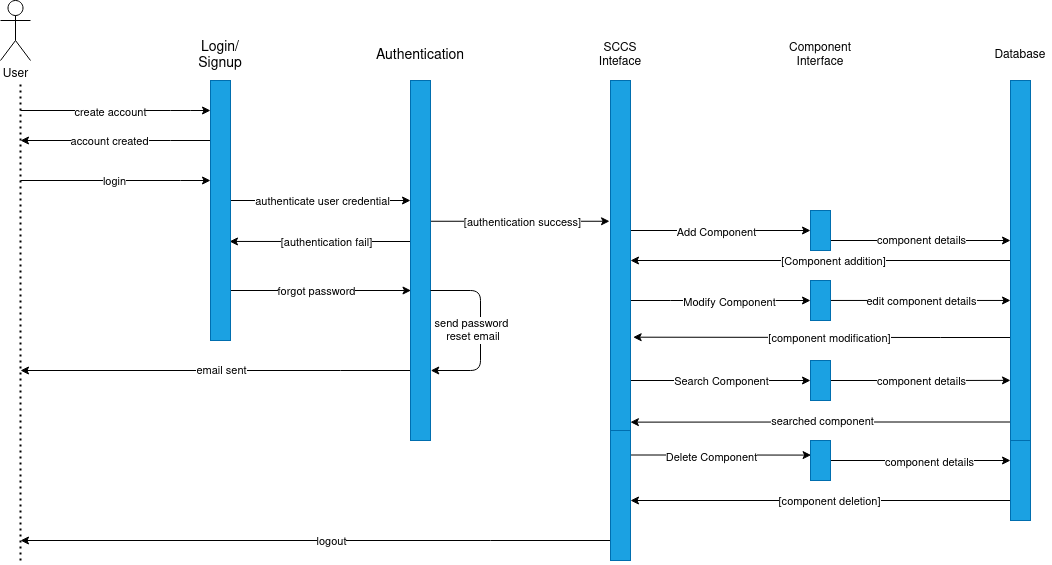

The diagram above was exported from draw.io. Its source (the exported page's mxGraphModel, read from the mxfile embedded in the PNG):
<mxGraphModel dx="2020" dy="1208" grid="1" gridSize="10" guides="1" tooltips="1" connect="1" arrows="1" fold="1" page="1" pageScale="1" pageWidth="850" pageHeight="1100" math="0" shadow="0">
  <root>
    <mxCell id="0" />
    <mxCell id="1" parent="0" />
    <mxCell id="2" value="" style="endArrow=none;dashed=1;html=1;strokeWidth=2;rounded=0;dashPattern=1 2;" edge="1" parent="1">
      <mxGeometry width="50" height="50" relative="1" as="geometry">
        <mxPoint x="200" y="600" as="sourcePoint" />
        <mxPoint x="200" y="120" as="targetPoint" />
      </mxGeometry>
    </mxCell>
    <mxCell id="3" value="" style="endArrow=none;dashed=1;html=1;strokeWidth=2;rounded=0;dashPattern=1 2;startArrow=none;" edge="1" source="13" parent="1">
      <mxGeometry width="50" height="50" relative="1" as="geometry">
        <mxPoint x="600" y="480" as="sourcePoint" />
        <mxPoint x="600" y="120" as="targetPoint" />
      </mxGeometry>
    </mxCell>
    <mxCell id="4" value="&lt;div style=&quot;font-size: 14px;&quot;&gt;&lt;font style=&quot;font-size: 14px;&quot;&gt;Login/&lt;/font&gt;&lt;/div&gt;&lt;div style=&quot;font-size: 14px;&quot;&gt;&lt;font style=&quot;font-size: 14px;&quot;&gt;Signup&lt;/font&gt;&lt;/div&gt;" style="text;html=1;strokeColor=none;fillColor=none;align=center;verticalAlign=middle;whiteSpace=wrap;rounded=0;" vertex="1" parent="1">
      <mxGeometry x="370" y="80" width="60" height="30" as="geometry" />
    </mxCell>
    <mxCell id="5" value="&lt;font style=&quot;font-size: 14px;&quot;&gt;Authentication&lt;/font&gt;" style="text;html=1;strokeColor=none;fillColor=none;align=center;verticalAlign=middle;whiteSpace=wrap;rounded=0;" vertex="1" parent="1">
      <mxGeometry x="570" y="80" width="60" height="30" as="geometry" />
    </mxCell>
    <mxCell id="6" value="" style="endArrow=none;dashed=1;html=1;strokeWidth=2;rounded=0;dashPattern=1 2;" edge="1" target="13" parent="1">
      <mxGeometry width="50" height="50" relative="1" as="geometry">
        <mxPoint x="600" y="480" as="sourcePoint" />
        <mxPoint x="600" y="120" as="targetPoint" />
      </mxGeometry>
    </mxCell>
    <mxCell id="7" style="edgeStyle=orthogonalEdgeStyle;rounded=0;orthogonalLoop=1;jettySize=auto;html=1;entryX=0.95;entryY=0.619;entryDx=0;entryDy=0;entryPerimeter=0;" edge="1" source="13" target="32" parent="1">
      <mxGeometry relative="1" as="geometry">
        <Array as="points">
          <mxPoint x="500" y="280" />
        </Array>
      </mxGeometry>
    </mxCell>
    <mxCell id="8" value="[authentication fail]" style="edgeLabel;html=1;align=center;verticalAlign=middle;resizable=0;points=[];" vertex="1" connectable="0" parent="7">
      <mxGeometry x="-0.0626" relative="1" as="geometry">
        <mxPoint as="offset" />
      </mxGeometry>
    </mxCell>
    <mxCell id="9" style="edgeStyle=orthogonalEdgeStyle;rounded=0;orthogonalLoop=1;jettySize=auto;html=1;entryX=-0.048;entryY=0.391;entryDx=0;entryDy=0;entryPerimeter=0;" edge="1" source="13" target="21" parent="1">
      <mxGeometry relative="1" as="geometry">
        <Array as="points">
          <mxPoint x="700" y="260" />
        </Array>
      </mxGeometry>
    </mxCell>
    <mxCell id="10" value="[authentication success]" style="edgeLabel;html=1;align=center;verticalAlign=middle;resizable=0;points=[];" vertex="1" connectable="0" parent="9">
      <mxGeometry x="-0.12" relative="1" as="geometry">
        <mxPoint x="11" as="offset" />
      </mxGeometry>
    </mxCell>
    <mxCell id="11" style="edgeStyle=orthogonalEdgeStyle;rounded=0;orthogonalLoop=1;jettySize=auto;html=1;" edge="1" source="13" parent="1">
      <mxGeometry relative="1" as="geometry">
        <mxPoint x="200" y="410" as="targetPoint" />
        <Array as="points">
          <mxPoint x="520" y="410" />
          <mxPoint x="520" y="410" />
        </Array>
      </mxGeometry>
    </mxCell>
    <mxCell id="12" value="email sent" style="edgeLabel;html=1;align=center;verticalAlign=middle;resizable=0;points=[];" vertex="1" connectable="0" parent="11">
      <mxGeometry x="-0.0769" y="-1" relative="1" as="geometry">
        <mxPoint x="-10" as="offset" />
      </mxGeometry>
    </mxCell>
    <mxCell id="13" value="" style="rounded=0;whiteSpace=wrap;html=1;fillColor=#1ba1e2;fontColor=#ffffff;strokeColor=#006EAF;" vertex="1" parent="1">
      <mxGeometry x="590" y="120" width="20" height="360" as="geometry" />
    </mxCell>
    <mxCell id="14" value="" style="endArrow=none;dashed=1;html=1;strokeWidth=2;rounded=0;dashPattern=1 2;" edge="1" target="21" parent="1">
      <mxGeometry width="50" height="50" relative="1" as="geometry">
        <mxPoint x="800" y="470" as="sourcePoint" />
        <mxPoint x="800" y="110" as="targetPoint" />
      </mxGeometry>
    </mxCell>
    <mxCell id="15" style="edgeStyle=orthogonalEdgeStyle;rounded=0;orthogonalLoop=1;jettySize=auto;html=1;" edge="1" source="21" parent="1">
      <mxGeometry relative="1" as="geometry">
        <mxPoint x="990" y="270" as="targetPoint" />
        <Array as="points">
          <mxPoint x="990" y="270" />
        </Array>
      </mxGeometry>
    </mxCell>
    <mxCell id="16" value="Add Component" style="edgeLabel;html=1;align=center;verticalAlign=middle;resizable=0;points=[];" vertex="1" connectable="0" parent="15">
      <mxGeometry x="-0.0667" y="-1" relative="1" as="geometry">
        <mxPoint as="offset" />
      </mxGeometry>
    </mxCell>
    <mxCell id="17" style="edgeStyle=orthogonalEdgeStyle;rounded=0;orthogonalLoop=1;jettySize=auto;html=1;entryX=0;entryY=0.5;entryDx=0;entryDy=0;" edge="1" source="21" target="50" parent="1">
      <mxGeometry relative="1" as="geometry">
        <Array as="points">
          <mxPoint x="850" y="340" />
          <mxPoint x="850" y="340" />
        </Array>
      </mxGeometry>
    </mxCell>
    <mxCell id="18" value="Modify Component" style="edgeLabel;html=1;align=center;verticalAlign=middle;resizable=0;points=[];" vertex="1" connectable="0" parent="17">
      <mxGeometry x="0.087" y="-1" relative="1" as="geometry">
        <mxPoint as="offset" />
      </mxGeometry>
    </mxCell>
    <mxCell id="19" style="edgeStyle=orthogonalEdgeStyle;rounded=0;orthogonalLoop=1;jettySize=auto;html=1;entryX=0;entryY=0.5;entryDx=0;entryDy=0;" edge="1" source="21" target="53" parent="1">
      <mxGeometry relative="1" as="geometry">
        <Array as="points">
          <mxPoint x="860" y="420" />
          <mxPoint x="860" y="420" />
        </Array>
      </mxGeometry>
    </mxCell>
    <mxCell id="20" value="Search Component" style="edgeLabel;html=1;align=center;verticalAlign=middle;resizable=0;points=[];" vertex="1" connectable="0" parent="19">
      <mxGeometry x="-0.1123" y="-1" relative="1" as="geometry">
        <mxPoint x="10" y="-1" as="offset" />
      </mxGeometry>
    </mxCell>
    <mxCell id="21" value="" style="rounded=0;whiteSpace=wrap;html=1;fillColor=#1ba1e2;fontColor=#ffffff;strokeColor=#006EAF;" vertex="1" parent="1">
      <mxGeometry x="790" y="120" width="20" height="360" as="geometry" />
    </mxCell>
    <mxCell id="22" style="edgeStyle=orthogonalEdgeStyle;rounded=1;orthogonalLoop=1;jettySize=auto;html=1;endArrow=none;endFill=0;startArrow=classic;startFill=1;" edge="1" source="32" parent="1">
      <mxGeometry relative="1" as="geometry">
        <mxPoint x="200" y="150" as="targetPoint" />
        <Array as="points">
          <mxPoint x="360" y="150" />
          <mxPoint x="360" y="150" />
        </Array>
      </mxGeometry>
    </mxCell>
    <mxCell id="23" value="create account" style="edgeLabel;html=1;align=center;verticalAlign=middle;resizable=0;points=[];" vertex="1" connectable="0" parent="22">
      <mxGeometry x="0.0947" y="1" relative="1" as="geometry">
        <mxPoint x="4" as="offset" />
      </mxGeometry>
    </mxCell>
    <mxCell id="24" style="edgeStyle=orthogonalEdgeStyle;rounded=0;orthogonalLoop=1;jettySize=auto;html=1;" edge="1" source="32" parent="1">
      <mxGeometry relative="1" as="geometry">
        <mxPoint x="199.9999999999999" y="180" as="targetPoint" />
        <Array as="points">
          <mxPoint x="350" y="180" />
          <mxPoint x="350" y="180" />
        </Array>
      </mxGeometry>
    </mxCell>
    <mxCell id="25" value="account created" style="edgeLabel;html=1;align=center;verticalAlign=middle;resizable=0;points=[];" vertex="1" connectable="0" parent="24">
      <mxGeometry x="0.0795" relative="1" as="geometry">
        <mxPoint as="offset" />
      </mxGeometry>
    </mxCell>
    <mxCell id="26" style="edgeStyle=orthogonalEdgeStyle;rounded=0;orthogonalLoop=1;jettySize=auto;html=1;startArrow=classic;startFill=1;endArrow=none;endFill=0;" edge="1" source="32" parent="1">
      <mxGeometry relative="1" as="geometry">
        <mxPoint x="199.9999999999999" y="220" as="targetPoint" />
        <Array as="points">
          <mxPoint x="360" y="220" />
          <mxPoint x="360" y="220" />
        </Array>
      </mxGeometry>
    </mxCell>
    <mxCell id="27" value="login" style="edgeLabel;html=1;align=center;verticalAlign=middle;resizable=0;points=[];" vertex="1" connectable="0" parent="26">
      <mxGeometry x="0.0368" relative="1" as="geometry">
        <mxPoint as="offset" />
      </mxGeometry>
    </mxCell>
    <mxCell id="28" style="edgeStyle=orthogonalEdgeStyle;rounded=0;orthogonalLoop=1;jettySize=auto;html=1;" edge="1" source="32" target="13" parent="1">
      <mxGeometry relative="1" as="geometry">
        <Array as="points">
          <mxPoint x="510" y="240" />
          <mxPoint x="510" y="240" />
        </Array>
      </mxGeometry>
    </mxCell>
    <mxCell id="29" value="authenticate user credential" style="edgeLabel;html=1;align=center;verticalAlign=middle;resizable=0;points=[];" vertex="1" connectable="0" parent="28">
      <mxGeometry x="0.0822" relative="1" as="geometry">
        <mxPoint x="-7" as="offset" />
      </mxGeometry>
    </mxCell>
    <mxCell id="30" style="edgeStyle=orthogonalEdgeStyle;rounded=0;orthogonalLoop=1;jettySize=auto;html=1;entryX=0.03;entryY=0.586;entryDx=0;entryDy=0;entryPerimeter=0;" edge="1" source="32" target="13" parent="1">
      <mxGeometry relative="1" as="geometry">
        <Array as="points">
          <mxPoint x="591" y="330" />
        </Array>
      </mxGeometry>
    </mxCell>
    <mxCell id="31" value="forgot password" style="edgeLabel;html=1;align=center;verticalAlign=middle;resizable=0;points=[];" vertex="1" connectable="0" parent="30">
      <mxGeometry x="-0.0637" relative="1" as="geometry">
        <mxPoint as="offset" />
      </mxGeometry>
    </mxCell>
    <mxCell id="32" value="" style="rounded=0;whiteSpace=wrap;html=1;fillColor=#1ba1e2;fontColor=#ffffff;strokeColor=#006EAF;" vertex="1" parent="1">
      <mxGeometry x="390" y="120" width="20" height="260" as="geometry" />
    </mxCell>
    <mxCell id="33" style="edgeStyle=orthogonalEdgeStyle;rounded=1;orthogonalLoop=1;jettySize=auto;html=1;entryX=1.015;entryY=0.807;entryDx=0;entryDy=0;entryPerimeter=0;" edge="1" source="13" target="13" parent="1">
      <mxGeometry relative="1" as="geometry">
        <Array as="points">
          <mxPoint x="660" y="330" />
          <mxPoint x="660" y="410" />
          <mxPoint x="610" y="410" />
        </Array>
      </mxGeometry>
    </mxCell>
    <mxCell id="34" value="&lt;div&gt;send password&lt;/div&gt;&lt;div&gt;&amp;nbsp;reset email&lt;/div&gt;" style="edgeLabel;html=1;align=center;verticalAlign=middle;resizable=0;points=[];" vertex="1" connectable="0" parent="33">
      <mxGeometry x="-0.0468" relative="1" as="geometry">
        <mxPoint x="-10" y="4" as="offset" />
      </mxGeometry>
    </mxCell>
    <mxCell id="35" value="&lt;div&gt;SCCS&lt;/div&gt;&lt;div&gt;Inteface&lt;br&gt;&lt;/div&gt;" style="text;html=1;strokeColor=none;fillColor=none;align=center;verticalAlign=middle;whiteSpace=wrap;rounded=0;" vertex="1" parent="1">
      <mxGeometry x="770" y="80" width="60" height="30" as="geometry" />
    </mxCell>
    <mxCell id="36" style="edgeStyle=orthogonalEdgeStyle;rounded=0;orthogonalLoop=1;jettySize=auto;html=1;entryX=1;entryY=0.5;entryDx=0;entryDy=0;exitX=0;exitY=0.5;exitDx=0;exitDy=0;" edge="1" source="46" target="21" parent="1">
      <mxGeometry relative="1" as="geometry" />
    </mxCell>
    <mxCell id="37" value="[Component addition]" style="edgeLabel;html=1;align=center;verticalAlign=middle;resizable=0;points=[];" vertex="1" connectable="0" parent="36">
      <mxGeometry x="-0.1238" relative="1" as="geometry">
        <mxPoint x="-11" as="offset" />
      </mxGeometry>
    </mxCell>
    <mxCell id="38" style="edgeStyle=orthogonalEdgeStyle;rounded=0;orthogonalLoop=1;jettySize=auto;html=1;" edge="1" source="40" parent="1">
      <mxGeometry relative="1" as="geometry">
        <mxPoint x="1190" y="280" as="targetPoint" />
        <Array as="points">
          <mxPoint x="1190" y="280" />
        </Array>
      </mxGeometry>
    </mxCell>
    <mxCell id="39" value="component details" style="edgeLabel;html=1;align=center;verticalAlign=middle;resizable=0;points=[];" vertex="1" connectable="0" parent="38">
      <mxGeometry x="0.0327" y="1" relative="1" as="geometry">
        <mxPoint x="-3" as="offset" />
      </mxGeometry>
    </mxCell>
    <mxCell id="40" value="" style="rounded=0;whiteSpace=wrap;html=1;fillColor=#1ba1e2;fontColor=#ffffff;strokeColor=#006EAF;" vertex="1" parent="1">
      <mxGeometry x="990" y="250" width="20" height="40" as="geometry" />
    </mxCell>
    <mxCell id="41" value="&lt;div&gt;Component&lt;/div&gt;&lt;div&gt;Interface&lt;br&gt;&lt;/div&gt;" style="text;html=1;strokeColor=none;fillColor=none;align=center;verticalAlign=middle;whiteSpace=wrap;rounded=0;" vertex="1" parent="1">
      <mxGeometry x="970" y="80" width="60" height="30" as="geometry" />
    </mxCell>
    <mxCell id="42" style="edgeStyle=orthogonalEdgeStyle;rounded=0;orthogonalLoop=1;jettySize=auto;html=1;entryX=1.133;entryY=0.713;entryDx=0;entryDy=0;entryPerimeter=0;" edge="1" source="46" target="21" parent="1">
      <mxGeometry relative="1" as="geometry">
        <Array as="points">
          <mxPoint x="1120" y="377" />
          <mxPoint x="1120" y="377" />
        </Array>
      </mxGeometry>
    </mxCell>
    <mxCell id="43" value="[component modification]" style="edgeLabel;html=1;align=center;verticalAlign=middle;resizable=0;points=[];" vertex="1" connectable="0" parent="42">
      <mxGeometry x="-0.0381" relative="1" as="geometry">
        <mxPoint as="offset" />
      </mxGeometry>
    </mxCell>
    <mxCell id="44" style="edgeStyle=orthogonalEdgeStyle;rounded=0;orthogonalLoop=1;jettySize=auto;html=1;entryX=0.995;entryY=0.949;entryDx=0;entryDy=0;entryPerimeter=0;" edge="1" source="46" target="21" parent="1">
      <mxGeometry relative="1" as="geometry">
        <Array as="points">
          <mxPoint x="1000" y="462" />
        </Array>
      </mxGeometry>
    </mxCell>
    <mxCell id="45" value="searched component" style="edgeLabel;html=1;align=center;verticalAlign=middle;resizable=0;points=[];" vertex="1" connectable="0" parent="44">
      <mxGeometry x="-0.0342" y="2" relative="1" as="geometry">
        <mxPoint x="-7" y="-4" as="offset" />
      </mxGeometry>
    </mxCell>
    <mxCell id="46" value="" style="rounded=0;whiteSpace=wrap;html=1;fillColor=#1ba1e2;fontColor=#ffffff;strokeColor=#006EAF;" vertex="1" parent="1">
      <mxGeometry x="1190" y="120" width="20" height="360" as="geometry" />
    </mxCell>
    <mxCell id="47" value="Database" style="text;html=1;strokeColor=none;fillColor=none;align=center;verticalAlign=middle;whiteSpace=wrap;rounded=0;" vertex="1" parent="1">
      <mxGeometry x="1170" y="80" width="60" height="30" as="geometry" />
    </mxCell>
    <mxCell id="48" style="edgeStyle=orthogonalEdgeStyle;rounded=0;orthogonalLoop=1;jettySize=auto;html=1;entryX=0;entryY=0.611;entryDx=0;entryDy=0;entryPerimeter=0;" edge="1" source="50" target="46" parent="1">
      <mxGeometry relative="1" as="geometry" />
    </mxCell>
    <mxCell id="49" value="edit component details" style="edgeLabel;html=1;align=center;verticalAlign=middle;resizable=0;points=[];" vertex="1" connectable="0" parent="48">
      <mxGeometry x="0.087" y="-1" relative="1" as="geometry">
        <mxPoint x="-8" y="-1" as="offset" />
      </mxGeometry>
    </mxCell>
    <mxCell id="50" value="" style="rounded=0;whiteSpace=wrap;html=1;fillColor=#1ba1e2;fontColor=#ffffff;strokeColor=#006EAF;" vertex="1" parent="1">
      <mxGeometry x="990" y="320" width="20" height="40" as="geometry" />
    </mxCell>
    <mxCell id="51" style="edgeStyle=orthogonalEdgeStyle;rounded=0;orthogonalLoop=1;jettySize=auto;html=1;entryX=0;entryY=0.833;entryDx=0;entryDy=0;entryPerimeter=0;" edge="1" source="53" target="46" parent="1">
      <mxGeometry relative="1" as="geometry" />
    </mxCell>
    <mxCell id="52" value="component details" style="edgeLabel;html=1;align=center;verticalAlign=middle;resizable=0;points=[];" vertex="1" connectable="0" parent="51">
      <mxGeometry x="-0.1665" y="-1" relative="1" as="geometry">
        <mxPoint x="15" y="-1" as="offset" />
      </mxGeometry>
    </mxCell>
    <mxCell id="53" value="" style="rounded=0;whiteSpace=wrap;html=1;fillColor=#1ba1e2;fontColor=#ffffff;strokeColor=#006EAF;" vertex="1" parent="1">
      <mxGeometry x="990" y="400" width="20" height="40" as="geometry" />
    </mxCell>
    <mxCell id="54" style="edgeStyle=orthogonalEdgeStyle;rounded=0;orthogonalLoop=1;jettySize=auto;html=1;" edge="1" source="56" parent="1">
      <mxGeometry relative="1" as="geometry">
        <mxPoint x="1190" y="500" as="targetPoint" />
      </mxGeometry>
    </mxCell>
    <mxCell id="55" value="component details" style="edgeLabel;html=1;align=center;verticalAlign=middle;resizable=0;points=[];" vertex="1" connectable="0" parent="54">
      <mxGeometry x="0.0716" y="-1" relative="1" as="geometry">
        <mxPoint as="offset" />
      </mxGeometry>
    </mxCell>
    <mxCell id="56" value="" style="rounded=0;whiteSpace=wrap;html=1;fillColor=#1ba1e2;fontColor=#ffffff;strokeColor=#006EAF;" vertex="1" parent="1">
      <mxGeometry x="990" y="480" width="20" height="40" as="geometry" />
    </mxCell>
    <mxCell id="57" style="edgeStyle=orthogonalEdgeStyle;rounded=0;orthogonalLoop=1;jettySize=auto;html=1;entryX=0.029;entryY=0.365;entryDx=0;entryDy=0;entryPerimeter=0;" edge="1" source="61" target="56" parent="1">
      <mxGeometry relative="1" as="geometry">
        <Array as="points">
          <mxPoint x="900" y="495" />
        </Array>
      </mxGeometry>
    </mxCell>
    <mxCell id="58" value="Delete Component" style="edgeLabel;html=1;align=center;verticalAlign=middle;resizable=0;points=[];" vertex="1" connectable="0" parent="57">
      <mxGeometry x="-0.1019" y="-1" relative="1" as="geometry">
        <mxPoint as="offset" />
      </mxGeometry>
    </mxCell>
    <mxCell id="59" style="edgeStyle=orthogonalEdgeStyle;rounded=0;orthogonalLoop=1;jettySize=auto;html=1;" edge="1" source="61" parent="1">
      <mxGeometry relative="1" as="geometry">
        <mxPoint x="200" y="580" as="targetPoint" />
        <Array as="points">
          <mxPoint x="670" y="580" />
          <mxPoint x="670" y="580" />
        </Array>
      </mxGeometry>
    </mxCell>
    <mxCell id="60" value="logout" style="edgeLabel;html=1;align=center;verticalAlign=middle;resizable=0;points=[];" vertex="1" connectable="0" parent="59">
      <mxGeometry x="-0.0505" y="2" relative="1" as="geometry">
        <mxPoint y="-2" as="offset" />
      </mxGeometry>
    </mxCell>
    <mxCell id="61" value="" style="rounded=0;whiteSpace=wrap;html=1;fillColor=#1BA1E2;fontColor=#ffffff;strokeColor=#006EAF;" vertex="1" parent="1">
      <mxGeometry x="790" y="470" width="20" height="130" as="geometry" />
    </mxCell>
    <mxCell id="62" style="edgeStyle=orthogonalEdgeStyle;rounded=0;orthogonalLoop=1;jettySize=auto;html=1;" edge="1" source="64" parent="1">
      <mxGeometry relative="1" as="geometry">
        <mxPoint x="810" y="540" as="targetPoint" />
        <Array as="points">
          <mxPoint x="810" y="540" />
        </Array>
      </mxGeometry>
    </mxCell>
    <mxCell id="63" value="[component deletion]" style="edgeLabel;html=1;align=center;verticalAlign=middle;resizable=0;points=[];" vertex="1" connectable="0" parent="62">
      <mxGeometry x="-0.0436" relative="1" as="geometry">
        <mxPoint as="offset" />
      </mxGeometry>
    </mxCell>
    <mxCell id="64" value="" style="rounded=0;whiteSpace=wrap;html=1;fillColor=#1ba1e2;fontColor=#ffffff;strokeColor=#006EAF;" vertex="1" parent="1">
      <mxGeometry x="1190" y="480" width="20" height="80" as="geometry" />
    </mxCell>
    <mxCell id="65" value="User" style="shape=umlActor;verticalLabelPosition=bottom;verticalAlign=top;html=1;outlineConnect=0;" vertex="1" parent="1">
      <mxGeometry x="180" y="40" width="30" height="60" as="geometry" />
    </mxCell>
  </root>
</mxGraphModel>